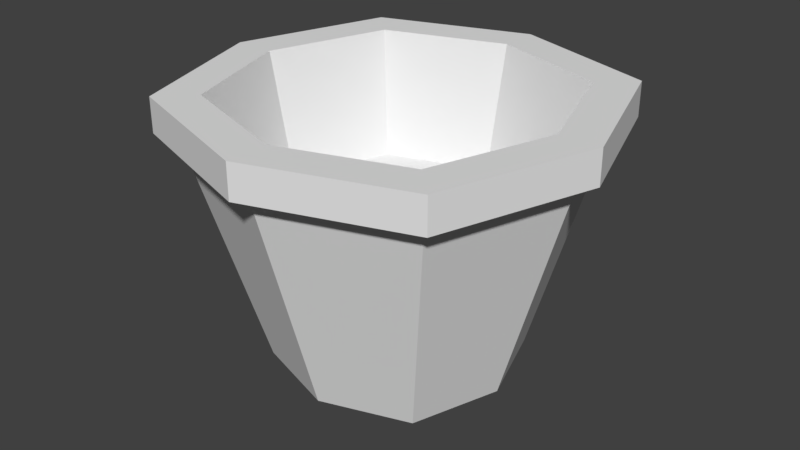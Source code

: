 # Source: pot03.blend  (saved by Blender 2.79.0; exported with 4.5.12 LTS)
import bpy
from mathutils import Matrix  # noqa: F401  (used for matrix-valued properties, if any)

bpy.ops.wm.read_factory_settings(use_empty=True)
scene = bpy.context.scene
scene.name = 'Scene'

# ---- collections
col_collection_1 = bpy.data.collections.new('Collection 1'); scene.collection.children.link(col_collection_1)

# ---- world
world_world = bpy.data.worlds.new('World'); scene.world = world_world
world_world.color = (0.05088, 0.05088, 0.05088)
world_world.use_sun_shadow = False
world_world.sun_shadow_jitter_overblur = 0.0
world_world.cycles.sampling_method = 'MANUAL'

# ---- meshes
me_plane = bpy.data.meshes.new('Plane')
me_plane.from_pydata([(0.0, 0.0, -1.165), (-3.678, 0.0, -1.165), (0.0, -3.678, -1.165), (0.0, 3.678, -1.165), (3.678, 0.0, -1.165), (2.758, 2.758, -1.165), (-2.758, 2.758, -1.165), (2.758, -2.758, -1.165), (-2.758, -2.758, -1.165), (0.0, 0.0, 3.33), (0.0, -5.828, 6.203), (5.828, 0.0, 6.203), (0.0, 5.828, 6.203), (-5.828, 0.0, 6.203), (-4.371, 4.371, 6.203), (-4.371, -4.371, 6.203), (4.371, -4.371, 6.203), (4.371, 4.371, 6.203), (0.0, -6.419, 6.203), (6.419, 0.0, 6.203), (0.0, 6.419, 6.203), (-6.419, 0.0, 6.203), (-4.814, 4.814, 6.203), (-4.814, -4.814, 6.203), (4.814, -4.814, 6.203), (4.814, 4.814, 6.203), (0.0, -6.419, 7.279), (6.419, 0.0, 7.279), (0.0, 6.419, 7.279), (-6.419, 0.0, 7.279), (-4.814, 4.814, 7.279), (-4.814, -4.814, 7.279), (4.814, -4.814, 7.279), (4.814, 4.814, 7.279), (0.0, -5.122, 7.279), (5.122, 0.0, 7.279), (0.0, 5.122, 7.279), (-5.122, 0.0, 7.279), (-3.841, 3.841, 7.279), (-3.841, -3.841, 7.279), (3.841, -3.841, 7.279), (3.841, 3.841, 7.279), (0.0, -4.316, 3.33), (4.316, 0.0, 3.33), (0.0, 4.316, 3.33), (-4.316, 0.0, 3.33), (-3.237, 3.237, 3.33), (-3.237, -3.237, 3.33), (3.237, -3.237, 3.33), (3.237, 3.237, 3.33)], [], [(0, 2, 8, 1), (0, 4, 7, 2), (0, 3, 5, 4), (0, 1, 6, 3), (15, 10, 18, 23), (17, 12, 20, 25), (16, 11, 19, 24), (13, 15, 23, 21), (8, 2, 10, 15), (6, 1, 13, 14), (4, 5, 17, 11), (3, 6, 14, 12), (2, 7, 16, 10), (1, 8, 15, 13), (7, 4, 11, 16), (5, 3, 12, 17), (25, 20, 28, 33), (24, 19, 27, 32), (21, 23, 31, 29), (18, 24, 32, 26), (14, 13, 21, 22), (11, 17, 25, 19), (12, 14, 22, 20), (10, 16, 24, 18), (29, 31, 39, 37), (26, 32, 40, 34), (28, 30, 38, 36), (27, 33, 41, 35), (23, 18, 26, 31), (22, 21, 29, 30), (19, 25, 33, 27), (20, 22, 30, 28), (35, 41, 49, 43), (38, 37, 45, 46), (39, 34, 42, 47), (41, 36, 44, 49), (32, 27, 35, 40), (33, 28, 36, 41), (31, 26, 34, 39), (30, 29, 37, 38), (9, 45, 47, 42), (9, 42, 48, 43), (9, 43, 49, 44), (9, 44, 46, 45), (36, 38, 46, 44), (34, 40, 48, 42), (37, 39, 47, 45), (40, 35, 43, 48)])
_uv = me_plane.uv_layers.new(name='UVMap')
_uv.uv.foreach_set('vector', [0.0, 0.0, 0.0, 0.0, 0.0, 0.0, 0.0, 0.0, 0.0, 0.0, 0.0, 0.0, 0.0, 0.0, 0.0, 0.0, 0.0, 0.0, 0.0, 0.0, 0.0, 0.0, 0.0, 0.0, 0.0, 0.0, 0.0, 0.0, 0.0, 0.0, 0.0, 0.0, 0.0, 0.0, 0.0, 0.0, 0.0, 0.0, 0.0, 0.0, 0.0, 0.0, 0.0, 0.0, 0.0, 0.0, 0.0, 0.0, 0.0, 0.0, 0.0, 0.0, 0.0, 0.0, 0.0, 0.0, 0.0, 0.0, 0.0, 0.0, 0.0, 0.0, 0.0, 0.0, 0.0, 0.0, 0.0, 0.0, 0.0, 0.0, 0.0, 0.0, 0.0, 0.0, 0.0, 0.0, 0.0, 0.0, 0.0, 0.0, 0.0, 0.0, 0.0, 0.0, 0.0, 0.0, 0.0, 0.0, 0.0, 0.0, 0.0, 0.0, 0.0, 0.0, 0.0, 0.0, 0.0, 0.0, 0.0, 0.0, 0.0, 0.0, 0.0, 0.0, 0.0, 0.0, 0.0, 0.0, 0.0, 0.0, 0.0, 0.0, 0.0, 0.0, 0.0, 0.0, 0.0, 0.0, 0.0, 0.0, 0.0, 0.0, 0.0, 0.0, 0.0, 0.0, 0.0, 0.0, 0.0, 0.0, 0.0, 0.0, 0.0, 0.0, 0.0, 0.0, 0.0, 0.0, 0.0, 0.0, 0.0, 0.0, 0.0, 0.0, 0.0, 0.0, 0.0, 0.0, 0.0, 0.0, 0.0, 0.0, 0.0, 0.0, 0.0, 0.0, 0.0, 0.0, 0.0, 0.0, 0.0, 0.0, 0.0, 0.0, 0.0, 0.0, 0.0, 0.0, 0.0, 0.0, 0.0, 0.0, 0.0, 0.0, 0.0, 0.0, 0.0, 0.0, 0.0, 0.0, 0.0, 0.0, 0.0, 0.0, 0.0, 0.0, 0.0, 0.0, 0.0, 0.0, 0.0, 0.0, 0.0, 0.0, 0.0, 0.0, 0.0, 0.0, 0.0, 0.0, 0.0, 0.0, 0.0, 0.0, 0.0, 0.0, 0.0, 0.0, 0.0, 0.0, 0.0, 0.0, 0.0, 0.0, 0.0, 0.0, 0.0, 0.0, 0.0, 0.0, 0.0, 0.0, 0.0, 0.0, 0.0, 0.0, 0.0, 0.0, 0.0, 0.0, 0.0, 0.0, 0.0, 0.0, 0.0, 0.0, 0.0, 0.0, 0.0, 0.0, 0.0, 0.0, 0.0, 0.0, 0.0, 0.0, 0.0, 0.0, 0.0, 0.0, 0.0, 0.0, 0.0, 0.0, 0.0, 0.0, 0.0, 0.0, 0.0, 0.0, 0.0, 0.0, 0.0, 0.0, 0.0, 0.0, 0.0, 0.0, 0.0, 0.0, 0.0, 0.0, 0.0, 0.0, 0.0, 0.0, 0.0, 0.0, 0.0, 0.0, 0.0, 0.0, 0.0, 0.0, 0.0, 0.0, 0.0, 0.0, 0.0, 0.0, 0.0, 0.0, 0.0, 0.0, 0.0, 0.0, 0.0, 0.0, 0.0, 0.0, 0.0, 0.0, 0.0, 0.0, 0.0, 0.0, 0.0, 0.0, 0.0, 0.0, 0.0, 0.0, 0.0, 0.0, 0.0, 0.0, 0.0, 0.0, 0.0, 0.0, 0.0, 0.0, 0.0, 0.0, 0.0, 0.0, 0.0, 0.0, 0.0, 0.0, 0.0, 0.0, 0.0, 0.0, 0.0, 0.0, 0.0, 0.0, 0.0, 0.0, 0.0, 0.0, 0.0, 0.0, 0.0, 0.0, 0.0, 0.0, 0.0, 0.0, 0.0, 0.0, 0.0, 0.0, 0.0, 0.0, 0.0, 0.0, 0.0, 0.0, 0.0, 0.0, 0.0, 0.0, 0.0, 0.0, 0.0, 0.0, 0.0, 0.0, 0.0, 0.0, 0.0, 0.0, 0.0, 0.0, 0.0, 0.0, 0.0, 0.0, 0.0, 0.0, 0.0, 0.0])
me_plane.use_remesh_preserve_volume = False
me_plane.use_remesh_preserve_attributes = False
me_plane.use_mirror_vertex_groups = False
me_plane.update()

# ---- objects
ob_plane = bpy.data.objects.new('Plane', me_plane)

# ---- transforms, parenting, visibility, modifiers, constraints
ob_plane.location = (0.0, 0.0, 0.3167)
ob_plane.scale = (0.2719, 0.2719, 0.2719)
ob_plane.lineart.crease_threshold = 0.0

# ---- collection membership
col_collection_1.objects.link(ob_plane)

# ---- scene / render settings (as saved in the file)
scene.frame_start = 1; scene.frame_end = 250; scene.frame_set(1)
scene.render.engine = 'BLENDER_EEVEE_NEXT'
scene.render.resolution_percentage = 50
scene.render.dither_intensity = 0.0
scene.cycles.use_denoising = False
scene.cycles.samples = 128
scene.cycles.sampling_pattern = 'TABULATED_SOBOL'
scene.cycles.use_adaptive_sampling = False
scene.cycles.use_light_tree = False
scene.cycles.blur_glossy = 0.0
scene.cycles.sample_clamp_indirect = 0.0
scene.view_settings.view_transform = 'Standard'
bpy.context.view_layer.update()

# ---- added for rendering (the .blend has no active camera and no usable light): camera, sun
cam_auto = bpy.data.cameras.new('AutoCamera')
cam_auto.lens = 50.0
cam_auto.sensor_width = 36.0
cam_auto.clip_end = 1000.0
ob_auto_camera = bpy.data.objects.new('AutoCamera', cam_auto)
scene.collection.objects.link(ob_auto_camera)
ob_auto_camera.location = (5.0371, -6.04452, 5.17763)
ob_auto_camera.rotation_euler = (1.09748, -7.21219e-08, 0.694738)
scene.camera = ob_auto_camera
light_auto_sun = bpy.data.lights.new('AutoSun', 'SUN')
light_auto_sun.energy = 3.0
light_auto_sun.angle = 0.0523599
ob_auto_sun = bpy.data.objects.new('AutoSun', light_auto_sun)
scene.collection.objects.link(ob_auto_sun)
ob_auto_sun.rotation_euler = (0.872665, 0.174533, 0.523599)
bpy.context.view_layer.update()
